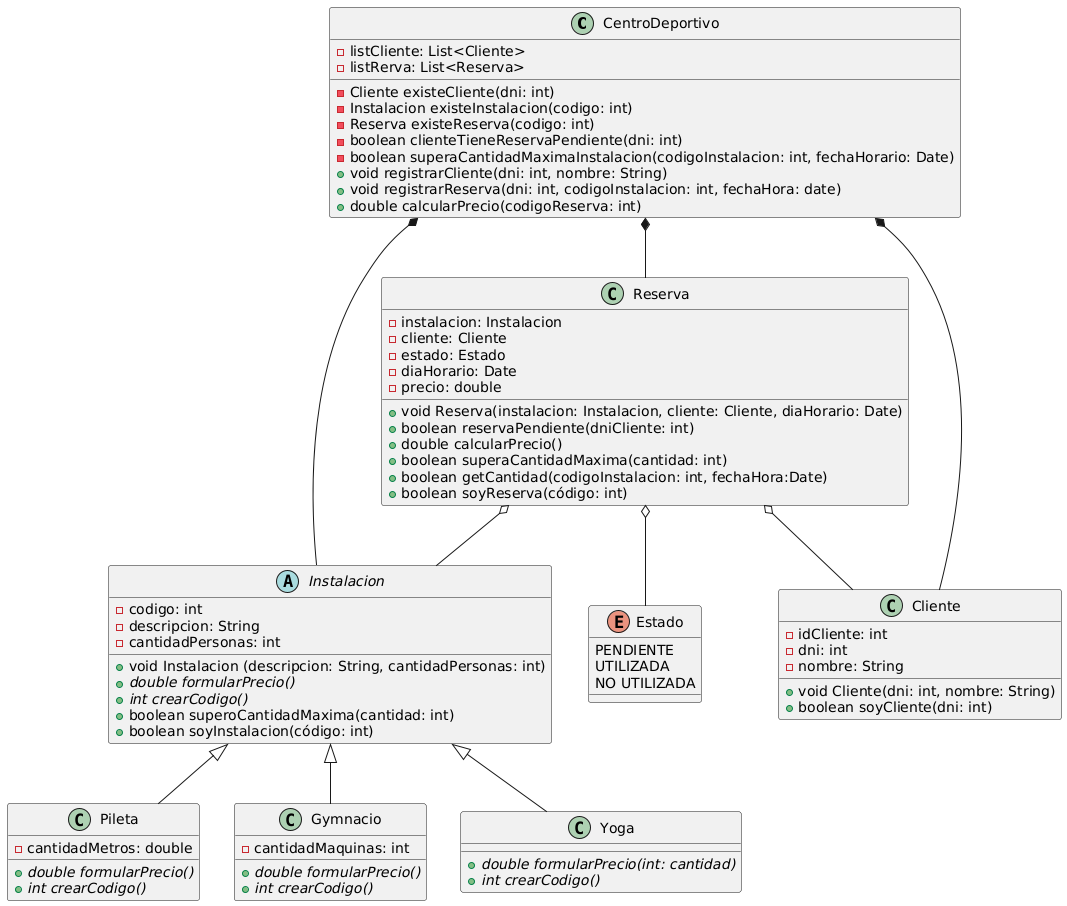

The diagram above was rendered by PlantUML. Its source (embedded in the PNG):
@startuml
class CentroDeportivo{
-listCliente: List<Cliente>
-listRerva: List<Reserva>
-Cliente existeCliente(dni: int)
-Instalacion existeInstalacion(codigo: int)
-Reserva existeReserva(codigo: int)
-boolean clienteTieneReservaPendiente(dni: int)
-boolean superaCantidadMaximaInstalacion(codigoInstalacion: int, fechaHorario: Date)
+ void registrarCliente(dni: int, nombre: String)
+ void registrarReserva(dni: int, codigoInstalacion: int, fechaHora: date)
+ double calcularPrecio(codigoReserva: int)

}


abstract Instalacion{
-codigo: int
- descripcion: String
- cantidadPersonas: int
+ void Instalacion (descripcion: String, cantidadPersonas: int)
+{abstract} double formularPrecio()
+{abstract} int crearCodigo()
+boolean superoCantidadMaxima(cantidad: int)
+ boolean soyInstalacion(código: int)

}
class Pileta{
-cantidadMetros: double
+{abstract} double formularPrecio()
+{abstract} int crearCodigo()
}
class Gymnacio{
-cantidadMaquinas: int
+{abstract} double formularPrecio()
+{abstract} int crearCodigo()
}
class Yoga{
+{abstract} double formularPrecio(int: cantidad)
+{abstract} int crearCodigo()
}

class Reserva{
-instalacion: Instalacion
-cliente: Cliente
-estado: Estado
-diaHorario: Date
-precio: double
+ void Reserva(instalacion: Instalacion, cliente: Cliente, diaHorario: Date)
+boolean reservaPendiente(dniCliente: int)
+double calcularPrecio()
+boolean superaCantidadMaxima(cantidad: int)
+ boolean getCantidad(codigoInstalacion: int, fechaHora:Date)
+ boolean soyReserva(código: int)
}

enum Estado{
PENDIENTE
UTILIZADA
NO UTILIZADA
}

Class Cliente{
-idCliente: int
-dni: int
-nombre: String
+ void Cliente(dni: int, nombre: String)
+boolean soyCliente(dni: int)
}

Instalacion <|-- Gymnacio
Instalacion <|-- Pileta
Instalacion <|-- Yoga

Reserva o-- Instalacion
Reserva o-- Cliente
Reserva o-- Estado

CentroDeportivo *-- Cliente
CentroDeportivo *-- Reserva
CentroDeportivo *-- Instalacion
@enduml